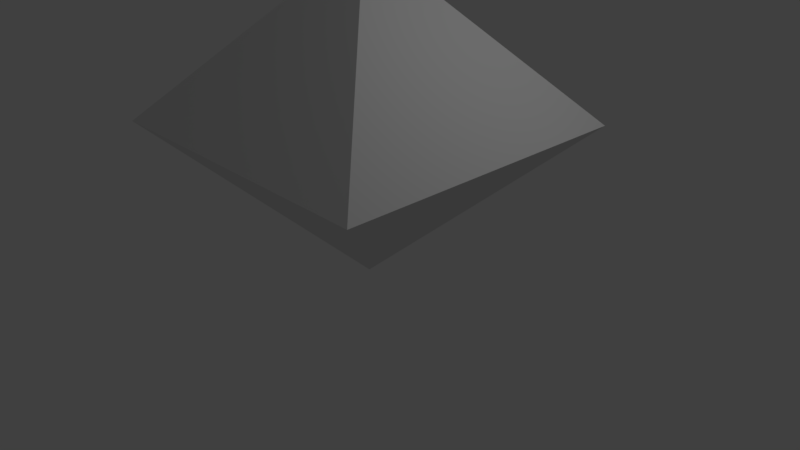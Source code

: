 # Source: prisma_power_up.blend  (saved by Blender 2.79.0; exported with 4.5.12 LTS)
import bpy
from mathutils import Matrix  # noqa: F401  (used for matrix-valued properties, if any)

bpy.ops.wm.read_factory_settings(use_empty=True)
scene = bpy.context.scene
scene.name = 'Scene'

# ---- collections
col_collection_1 = bpy.data.collections.new('Collection 1'); scene.collection.children.link(col_collection_1)

# ---- materials (node trees are filled in below, after node groups)
mat_material = bpy.data.materials.new('Material')
mat_material.alpha_threshold = 0.0
mat_material.use_transparent_shadow = False
mat_material.roughness = 0.5
mat_material.line_color = (0.0, 0.0, 0.0, 1.0)

# ---- material node trees

# ---- world
world_world = bpy.data.worlds.new('World'); scene.world = world_world
world_world.color = (0.05088, 0.05088, 0.05088)
world_world.use_sun_shadow = False
world_world.sun_shadow_jitter_overblur = 0.0
world_world.cycles.sampling_method = 'MANUAL'

# ---- cameras
cam_camera = bpy.data.cameras.new('Camera')
cam_camera.clip_end = 100.0
cam_camera.lens = 35.0
cam_camera.sensor_width = 32.0
cam_camera.sensor_height = 18.0
cam_camera.ortho_scale = 7.314
cam_camera.dof.focus_distance = 0.0
cam_camera.dof.aperture_fstop = 128.0

# ---- lights
light_lamp = bpy.data.lights.new('Lamp', 'POINT')
light_lamp.transmission_factor = 0.0
light_lamp.cutoff_distance = 30.0
light_lamp.energy = 100.0
light_lamp.shadow_buffer_clip_start = 1.001
light_lamp.shadow_soft_size = 0.1
light_lamp.shadow_maximum_resolution = 0.006
light_lamp.use_absolute_resolution = True

# ---- meshes
me_cube = bpy.data.meshes.new('Cube')
me_cube.from_pydata([(2.001, 2.001, -1.136), (2.001, -2.001, -1.136), (-2.001, -2.001, -1.136), (-2.001, 2.001, -1.136), (0.0005915, 0.0005915, 1.0), (0.0005915, -0.0005919, 1.0), (-0.0005918, -0.0005919, 1.0), (-0.0005918, 0.0005915, 1.0), (2.001, -2.001, -1.136), (2.001, 2.001, -1.136), (-2.001, 2.001, -1.136), (-2.001, -2.001, -1.136), (0.0005915, -0.0006448, -3.136), (0.0005915, 0.0005386, -3.136), (-0.0005918, 0.0005386, -3.136), (-0.0005918, -0.0006448, -3.136)], [], [(0, 1, 2, 3), (4, 7, 6, 5), (0, 4, 5, 1), (1, 5, 6, 2), (2, 6, 7, 3), (4, 0, 3, 7), (8, 9, 10, 11), (12, 15, 14, 13), (8, 12, 13, 9), (9, 13, 14, 10), (10, 14, 15, 11), (12, 8, 11, 15)])
me_cube.materials.append(mat_material)
me_cube.use_remesh_preserve_volume = False
me_cube.use_remesh_preserve_attributes = False
me_cube.use_mirror_vertex_groups = False
me_cube.update()

# ---- objects
ob_cube = bpy.data.objects.new('Cube', me_cube)
ob_lamp = bpy.data.objects.new('Lamp', light_lamp)
ob_camera = bpy.data.objects.new('Camera', cam_camera)

# ---- transforms, parenting, visibility, modifiers, constraints
ob_cube.location = (0.0, 0.0, 2.907)
ob_cube.lock_rotations_4d = False
ob_cube.empty_display_type = 'ARROWS'
ob_cube.lineart.crease_threshold = 0.0
ob_lamp.location = (4.076, 1.005, 5.904)
ob_lamp.rotation_euler = (0.6503, 0.05522, 1.866)
ob_lamp.lock_rotations_4d = False
ob_lamp.empty_display_type = 'ARROWS'
ob_lamp.color = (0.0, 0.0, 0.0, 0.0)
ob_lamp.lineart.crease_threshold = 0.0
ob_camera.location = (7.481, -6.508, 5.344)
ob_camera.rotation_euler = (1.109, 0.0, 0.8149)
ob_camera.lock_rotations_4d = False
ob_camera.empty_display_type = 'ARROWS'
ob_camera.color = (0.0, 0.0, 0.0, 0.0)
ob_camera.display_type = 'WIRE'
ob_camera.lineart.crease_threshold = 0.0

# ---- collection membership
col_collection_1.objects.link(ob_cube)
col_collection_1.objects.link(ob_lamp)
col_collection_1.objects.link(ob_camera)

# ---- scene / render settings (as saved in the file)
scene.camera = ob_camera
scene.frame_start = 1; scene.frame_end = 250; scene.frame_set(1)
scene.render.engine = 'BLENDER_EEVEE_NEXT'
scene.render.resolution_percentage = 50
scene.render.dither_intensity = 0.0
scene.cycles.use_denoising = False
scene.cycles.samples = 128
scene.cycles.sampling_pattern = 'TABULATED_SOBOL'
scene.cycles.use_adaptive_sampling = False
scene.cycles.use_light_tree = False
scene.cycles.blur_glossy = 0.0
scene.cycles.sample_clamp_indirect = 0.0
scene.view_settings.view_transform = 'Standard'
bpy.context.view_layer.update()
